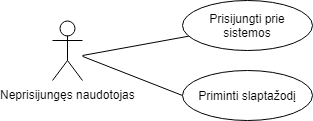

The diagram above was exported from draw.io. Its source (the exported page's mxGraphModel, read from the mxfile embedded in the PNG):
<mxGraphModel dx="872" dy="408" grid="1" gridSize="10" guides="1" tooltips="1" connect="1" arrows="1" fold="1" page="1" pageScale="1" pageWidth="850" pageHeight="1100" background="#ffffff" math="0" shadow="0">
  <root>
    <mxCell id="0" />
    <mxCell id="1" parent="0" />
    <mxCell id="7" style="edgeStyle=none;rounded=0;html=1;entryX=0;entryY=0.5;endArrow=none;endFill=0;jettySize=auto;orthogonalLoop=1;" edge="1" parent="1" source="2" target="6">
      <mxGeometry relative="1" as="geometry" />
    </mxCell>
    <mxCell id="2" value="Neprisijungęs naudotojas" style="shape=umlActor;verticalLabelPosition=bottom;labelBackgroundColor=#ffffff;verticalAlign=top;html=1;" parent="1" vertex="1">
      <mxGeometry x="150" y="110" width="30" height="60" as="geometry" />
    </mxCell>
    <mxCell id="5" style="edgeStyle=none;rounded=0;html=1;endArrow=none;endFill=0;jettySize=auto;orthogonalLoop=1;" parent="1" source="3" edge="1">
      <mxGeometry relative="1" as="geometry">
        <mxPoint x="180" y="145" as="targetPoint" />
      </mxGeometry>
    </mxCell>
    <mxCell id="3" value="Prisijungti prie sistemos" style="ellipse;whiteSpace=wrap;html=1;" parent="1" vertex="1">
      <mxGeometry x="280" y="90" width="130" height="50" as="geometry" />
    </mxCell>
    <mxCell id="6" value="Priminti slaptažodį" style="ellipse;whiteSpace=wrap;html=1;" vertex="1" parent="1">
      <mxGeometry x="280" y="160" width="130" height="50" as="geometry" />
    </mxCell>
  </root>
</mxGraphModel>